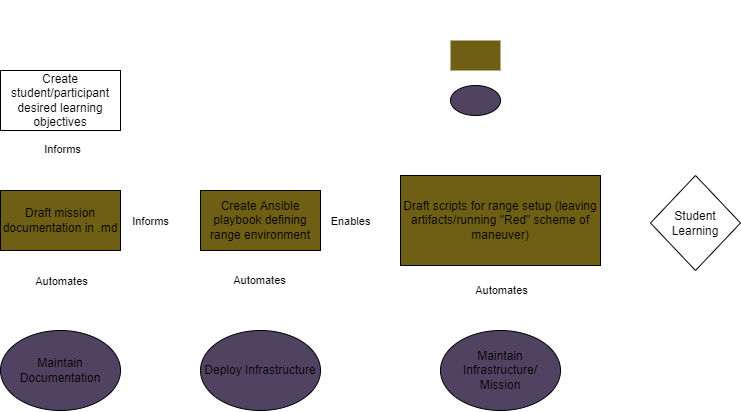

The diagram above was exported from draw.io. Its source (the exported page's mxGraphModel, read from the mxfile embedded in the PNG):
<mxGraphModel dx="586" dy="531" grid="1" gridSize="10" guides="1" tooltips="1" connect="1" arrows="1" fold="1" page="1" pageScale="1" pageWidth="850" pageHeight="1100" math="0" shadow="0">
  <root>
    <mxCell id="0" />
    <mxCell id="1" parent="0" />
    <mxCell id="2" value="&lt;u&gt;&lt;font color=&quot;#ffffff&quot;&gt;1. Building New Mission&lt;/font&gt;&lt;/u&gt;" style="text;html=1;strokeColor=none;fillColor=none;align=center;verticalAlign=middle;whiteSpace=wrap;rounded=0;" vertex="1" parent="1">
      <mxGeometry x="90" y="60" width="130" height="30" as="geometry" />
    </mxCell>
    <mxCell id="8" style="edgeStyle=none;html=1;strokeColor=#FFFFFF;" edge="1" parent="1" source="3" target="4">
      <mxGeometry relative="1" as="geometry" />
    </mxCell>
    <mxCell id="9" value="Informs" style="edgeLabel;html=1;align=center;verticalAlign=middle;resizable=0;points=[];" vertex="1" connectable="0" parent="8">
      <mxGeometry x="0.415" relative="1" as="geometry">
        <mxPoint x="-27" as="offset" />
      </mxGeometry>
    </mxCell>
    <mxCell id="18" style="edgeStyle=none;html=1;entryX=0.5;entryY=0;entryDx=0;entryDy=0;strokeColor=#FFFFFF;" edge="1" parent="1" source="3" target="17">
      <mxGeometry relative="1" as="geometry" />
    </mxCell>
    <mxCell id="19" value="Automates" style="edgeLabel;html=1;align=center;verticalAlign=middle;resizable=0;points=[];" vertex="1" connectable="0" parent="18">
      <mxGeometry x="-0.5" y="-2" relative="1" as="geometry">
        <mxPoint x="2" y="10" as="offset" />
      </mxGeometry>
    </mxCell>
    <mxCell id="3" value="Draft mission documentation in .md" style="rounded=0;whiteSpace=wrap;html=1;fillColor=#6E5F15;" vertex="1" parent="1">
      <mxGeometry x="90" y="240" width="120" height="60" as="geometry" />
    </mxCell>
    <mxCell id="11" style="edgeStyle=none;html=1;entryX=0;entryY=0.5;entryDx=0;entryDy=0;strokeColor=#FFFFFF;" edge="1" parent="1" source="4" target="10">
      <mxGeometry relative="1" as="geometry" />
    </mxCell>
    <mxCell id="12" value="Enables" style="edgeLabel;html=1;align=center;verticalAlign=middle;resizable=0;points=[];" vertex="1" connectable="0" parent="11">
      <mxGeometry x="0.54" y="-1" relative="1" as="geometry">
        <mxPoint x="-32" y="-1" as="offset" />
      </mxGeometry>
    </mxCell>
    <mxCell id="14" style="edgeStyle=none;html=1;entryX=0.5;entryY=0;entryDx=0;entryDy=0;strokeColor=#FFFFFF;" edge="1" parent="1" source="4" target="13">
      <mxGeometry relative="1" as="geometry" />
    </mxCell>
    <mxCell id="15" value="Automates" style="edgeLabel;html=1;align=center;verticalAlign=middle;resizable=0;points=[];" vertex="1" connectable="0" parent="14">
      <mxGeometry x="-0.26" y="-2" relative="1" as="geometry">
        <mxPoint as="offset" />
      </mxGeometry>
    </mxCell>
    <mxCell id="4" value="Create Ansible playbook defining range environment" style="rounded=0;whiteSpace=wrap;html=1;fillColor=#6E5F15;" vertex="1" parent="1">
      <mxGeometry x="290" y="240" width="120" height="60" as="geometry" />
    </mxCell>
    <mxCell id="6" style="edgeStyle=none;html=1;entryX=0.5;entryY=0;entryDx=0;entryDy=0;strokeColor=#FFFFFF;" edge="1" parent="1" source="5" target="3">
      <mxGeometry relative="1" as="geometry" />
    </mxCell>
    <mxCell id="7" value="Informs" style="edgeLabel;html=1;align=center;verticalAlign=middle;resizable=0;points=[];" vertex="1" connectable="0" parent="6">
      <mxGeometry x="-0.3667" y="1" relative="1" as="geometry">
        <mxPoint as="offset" />
      </mxGeometry>
    </mxCell>
    <mxCell id="5" value="Create student/participant desired learning objectives" style="rounded=0;whiteSpace=wrap;html=1;" vertex="1" parent="1">
      <mxGeometry x="90" y="120" width="120" height="60" as="geometry" />
    </mxCell>
    <mxCell id="20" style="edgeStyle=none;html=1;entryX=0.5;entryY=0;entryDx=0;entryDy=0;strokeColor=#FFFFFF;" edge="1" parent="1" source="10" target="16">
      <mxGeometry relative="1" as="geometry" />
    </mxCell>
    <mxCell id="29" value="Automates" style="edgeLabel;html=1;align=center;verticalAlign=middle;resizable=0;points=[];" vertex="1" connectable="0" parent="20">
      <mxGeometry x="-0.6308" y="2" relative="1" as="geometry">
        <mxPoint x="-2" y="13" as="offset" />
      </mxGeometry>
    </mxCell>
    <mxCell id="28" style="edgeStyle=none;html=1;entryX=0;entryY=0.5;entryDx=0;entryDy=0;strokeColor=#FFFFFF;" edge="1" parent="1" source="10" target="27">
      <mxGeometry relative="1" as="geometry" />
    </mxCell>
    <mxCell id="10" value="Draft scripts for range setup (leaving artifacts/running &quot;Red&quot; scheme of maneuver)" style="rounded=0;whiteSpace=wrap;html=1;fillColor=#6E5F15;" vertex="1" parent="1">
      <mxGeometry x="490" y="225" width="200" height="90" as="geometry" />
    </mxCell>
    <mxCell id="13" value="Deploy Infrastructure" style="ellipse;whiteSpace=wrap;html=1;fillColor=#504361;" vertex="1" parent="1">
      <mxGeometry x="290" y="380" width="120" height="80" as="geometry" />
    </mxCell>
    <mxCell id="16" value="Maintain Infrastructure/ Mission" style="ellipse;whiteSpace=wrap;html=1;fillColor=#504361;" vertex="1" parent="1">
      <mxGeometry x="530" y="380" width="120" height="80" as="geometry" />
    </mxCell>
    <mxCell id="17" value="Maintain Documentation" style="ellipse;whiteSpace=wrap;html=1;fillColor=#504361;" vertex="1" parent="1">
      <mxGeometry x="90" y="380" width="120" height="80" as="geometry" />
    </mxCell>
    <mxCell id="21" value="&lt;u&gt;&lt;font color=&quot;#ffffff&quot;&gt;Legend&lt;/font&gt;&lt;/u&gt;" style="text;html=1;strokeColor=none;fillColor=none;align=center;verticalAlign=middle;whiteSpace=wrap;rounded=0;shadow=0;" vertex="1" parent="1">
      <mxGeometry x="590" y="50" width="60" height="30" as="geometry" />
    </mxCell>
    <mxCell id="22" value="" style="rounded=0;whiteSpace=wrap;html=1;fillColor=#6E5F15;strokeColor=none;" vertex="1" parent="1">
      <mxGeometry x="540" y="90" width="50" height="30" as="geometry" />
    </mxCell>
    <mxCell id="23" value="&lt;font color=&quot;#ffffff&quot;&gt;- User actions in ERIK&lt;/font&gt;" style="text;html=1;strokeColor=none;fillColor=none;align=center;verticalAlign=middle;whiteSpace=wrap;rounded=0;" vertex="1" parent="1">
      <mxGeometry x="620" y="90" width="130" height="30" as="geometry" />
    </mxCell>
    <mxCell id="24" value="" style="ellipse;whiteSpace=wrap;html=1;fillColor=#504361;" vertex="1" parent="1">
      <mxGeometry x="540" y="135" width="50" height="30" as="geometry" />
    </mxCell>
    <mxCell id="25" value="&lt;font color=&quot;#ffffff&quot;&gt;- Result with ERIK&lt;/font&gt;" style="text;html=1;strokeColor=none;fillColor=none;align=center;verticalAlign=middle;whiteSpace=wrap;rounded=0;" vertex="1" parent="1">
      <mxGeometry x="620" y="135" width="130" height="30" as="geometry" />
    </mxCell>
    <mxCell id="27" value="Student Learning" style="rhombus;whiteSpace=wrap;html=1;" vertex="1" parent="1">
      <mxGeometry x="740" y="225" width="90" height="95" as="geometry" />
    </mxCell>
  </root>
</mxGraphModel>